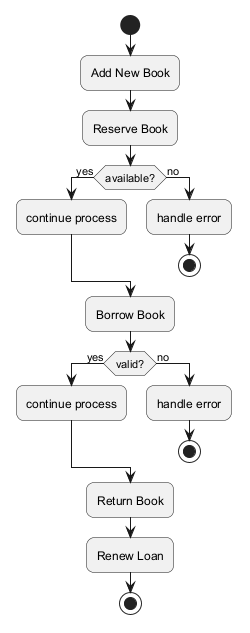

The diagram above was rendered by PlantUML. Its source (embedded in the PNG):
@startuml
skinparam backgroundColor #FFFFFF
skinparam roundCorner 15
start
:Add New Book;
:Reserve Book;
if (available?) then (yes)
:continue process;
else (no)
:handle error;
stop
endif
:Borrow Book;
if (valid?) then (yes)
:continue process;
else (no)
:handle error;
stop
endif
:Return Book;
:Renew Loan;
stop
@enduml